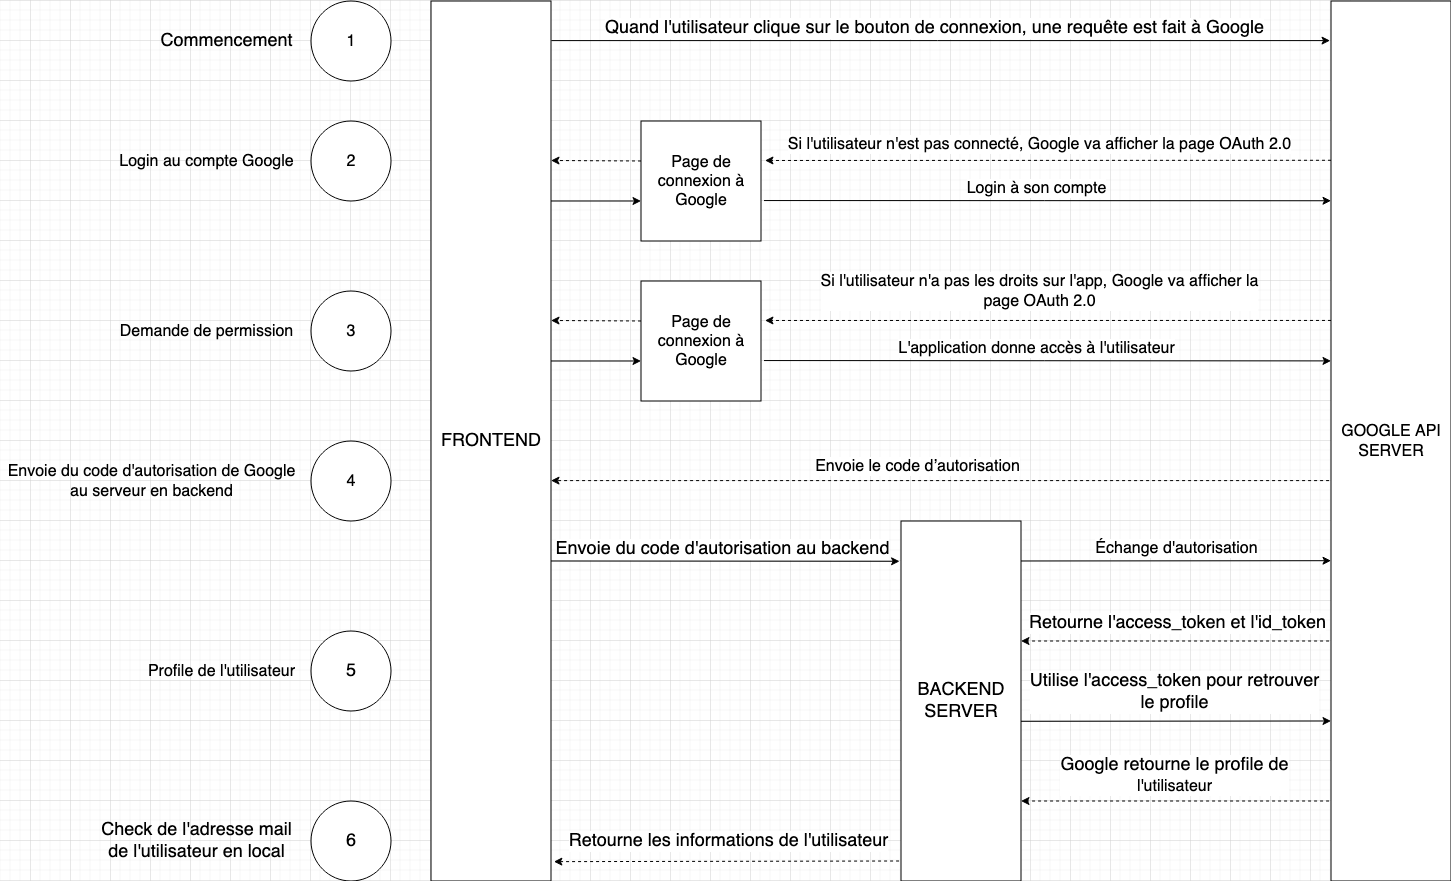

The diagram above was exported from draw.io. Its source (the exported page's mxGraphModel, read from the mxfile embedded in the PNG):
<mxGraphModel dx="2877.5" dy="2362.5" grid="1" gridSize="10" guides="1" tooltips="1" connect="1" arrows="1" fold="1" page="1" pageScale="1.5" pageWidth="1169" pageHeight="827" background="#ffffff" math="0" shadow="0">
  <root>
    <mxCell id="0" />
    <mxCell id="1" parent="0" />
    <mxCell id="k2DhT0790NglsBnPsrgK-56" value="&lt;font style=&quot;font-size: 18px&quot;&gt;FRONTEND&lt;/font&gt;" style="rounded=0;whiteSpace=wrap;html=1;" vertex="1" parent="1">
      <mxGeometry x="360" y="-1040" width="120" height="880" as="geometry" />
    </mxCell>
    <mxCell id="k2DhT0790NglsBnPsrgK-57" value="&lt;font size=&quot;3&quot;&gt;GOOGLE API SERVER&lt;br&gt;&lt;/font&gt;" style="rounded=0;whiteSpace=wrap;html=1;" vertex="1" parent="1">
      <mxGeometry x="1260" y="-1040" width="120" height="880" as="geometry" />
    </mxCell>
    <mxCell id="k2DhT0790NglsBnPsrgK-58" value="" style="endArrow=classic;html=1;exitX=1.003;exitY=0.045;exitDx=0;exitDy=0;exitPerimeter=0;entryX=-0.008;entryY=0.045;entryDx=0;entryDy=0;entryPerimeter=0;" edge="1" parent="1" source="k2DhT0790NglsBnPsrgK-56" target="k2DhT0790NglsBnPsrgK-57">
      <mxGeometry width="50" height="50" relative="1" as="geometry">
        <mxPoint x="810" y="-750" as="sourcePoint" />
        <mxPoint x="1197" y="-1003" as="targetPoint" />
      </mxGeometry>
    </mxCell>
    <mxCell id="k2DhT0790NglsBnPsrgK-59" value="&lt;font style=&quot;font-size: 18px&quot;&gt;Quand l'utilisateur clique sur le bouton de connexion, une requête est fait à Google&lt;br&gt;&lt;/font&gt;" style="edgeLabel;html=1;align=center;verticalAlign=middle;resizable=0;points=[];" vertex="1" connectable="0" parent="k2DhT0790NglsBnPsrgK-58">
      <mxGeometry x="-0.1622" y="1" relative="1" as="geometry">
        <mxPoint x="56.76" y="-11.600000000000001" as="offset" />
      </mxGeometry>
    </mxCell>
    <mxCell id="k2DhT0790NglsBnPsrgK-60" value="&lt;font size=&quot;3&quot;&gt;1&lt;/font&gt;" style="ellipse;whiteSpace=wrap;html=1;aspect=fixed;" vertex="1" parent="1">
      <mxGeometry x="240" y="-1040" width="80" height="80" as="geometry" />
    </mxCell>
    <mxCell id="k2DhT0790NglsBnPsrgK-61" value="&lt;font size=&quot;3&quot;&gt;2&lt;/font&gt;" style="ellipse;whiteSpace=wrap;html=1;aspect=fixed;" vertex="1" parent="1">
      <mxGeometry x="240" y="-920" width="80" height="80" as="geometry" />
    </mxCell>
    <mxCell id="k2DhT0790NglsBnPsrgK-64" value="" style="html=1;labelBackgroundColor=#ffffff;startArrow=none;startFill=0;startSize=6;endArrow=classic;endFill=1;endSize=6;jettySize=auto;orthogonalLoop=1;strokeWidth=1;dashed=1;fontSize=14;entryX=1.033;entryY=0.329;entryDx=0;entryDy=0;entryPerimeter=0;exitX=0;exitY=0.181;exitDx=0;exitDy=0;exitPerimeter=0;" edge="1" parent="1" source="k2DhT0790NglsBnPsrgK-57" target="k2DhT0790NglsBnPsrgK-65">
      <mxGeometry width="60" height="60" relative="1" as="geometry">
        <mxPoint x="1196" y="-880" as="sourcePoint" />
        <mxPoint x="760" y="-880" as="targetPoint" />
      </mxGeometry>
    </mxCell>
    <mxCell id="k2DhT0790NglsBnPsrgK-68" value="&lt;div&gt;&lt;font size=&quot;3&quot;&gt;Si l'utilisateur n'est pas connecté, Google va afficher la page OAuth 2.0&lt;/font&gt;&lt;/div&gt;" style="edgeLabel;html=1;align=center;verticalAlign=middle;resizable=0;points=[];" vertex="1" connectable="0" parent="k2DhT0790NglsBnPsrgK-64">
      <mxGeometry x="0.2477" y="2" relative="1" as="geometry">
        <mxPoint x="61" y="-18" as="offset" />
      </mxGeometry>
    </mxCell>
    <mxCell id="k2DhT0790NglsBnPsrgK-65" value="&lt;font size=&quot;3&quot;&gt;Page de connexion à Google&lt;br&gt;&lt;/font&gt;" style="rounded=0;whiteSpace=wrap;html=1;" vertex="1" parent="1">
      <mxGeometry x="570" y="-920" width="120" height="120" as="geometry" />
    </mxCell>
    <mxCell id="k2DhT0790NglsBnPsrgK-66" value="" style="endArrow=classic;html=1;entryX=0;entryY=0.227;entryDx=0;entryDy=0;entryPerimeter=0;exitX=1.025;exitY=0.663;exitDx=0;exitDy=0;exitPerimeter=0;" edge="1" parent="1" source="k2DhT0790NglsBnPsrgK-65" target="k2DhT0790NglsBnPsrgK-57">
      <mxGeometry width="50" height="50" relative="1" as="geometry">
        <mxPoint x="770" y="-840" as="sourcePoint" />
        <mxPoint x="1200" y="-840.0000000000001" as="targetPoint" />
      </mxGeometry>
    </mxCell>
    <mxCell id="k2DhT0790NglsBnPsrgK-67" value="&lt;div&gt;&lt;font size=&quot;3&quot;&gt;Login à son compte&lt;/font&gt;&lt;/div&gt;" style="edgeLabel;html=1;align=center;verticalAlign=middle;resizable=0;points=[];" vertex="1" connectable="0" parent="k2DhT0790NglsBnPsrgK-66">
      <mxGeometry x="-0.1622" y="1" relative="1" as="geometry">
        <mxPoint x="34" y="-11.600000000000001" as="offset" />
      </mxGeometry>
    </mxCell>
    <mxCell id="k2DhT0790NglsBnPsrgK-69" value="" style="html=1;labelBackgroundColor=#ffffff;startArrow=none;startFill=0;startSize=6;endArrow=classic;endFill=1;endSize=6;jettySize=auto;orthogonalLoop=1;strokeWidth=1;dashed=1;fontSize=14;entryX=1.033;entryY=0.329;entryDx=0;entryDy=0;entryPerimeter=0;" edge="1" parent="1">
      <mxGeometry width="60" height="60" relative="1" as="geometry">
        <mxPoint x="570" y="-880" as="sourcePoint" />
        <mxPoint x="480" y="-880.5" as="targetPoint" />
      </mxGeometry>
    </mxCell>
    <mxCell id="k2DhT0790NglsBnPsrgK-70" value="&lt;div&gt;&lt;br&gt;&lt;/div&gt;" style="edgeLabel;html=1;align=center;verticalAlign=middle;resizable=0;points=[];" vertex="1" connectable="0" parent="k2DhT0790NglsBnPsrgK-69">
      <mxGeometry x="0.2477" y="2" relative="1" as="geometry">
        <mxPoint x="61" y="-18" as="offset" />
      </mxGeometry>
    </mxCell>
    <mxCell id="k2DhT0790NglsBnPsrgK-71" value="" style="endArrow=classic;html=1;exitX=1.025;exitY=0.663;exitDx=0;exitDy=0;exitPerimeter=0;" edge="1" parent="1">
      <mxGeometry width="50" height="50" relative="1" as="geometry">
        <mxPoint x="480" y="-840" as="sourcePoint" />
        <mxPoint x="570" y="-840" as="targetPoint" />
      </mxGeometry>
    </mxCell>
    <mxCell id="k2DhT0790NglsBnPsrgK-73" value="&lt;font size=&quot;3&quot;&gt;3&lt;/font&gt;" style="ellipse;whiteSpace=wrap;html=1;aspect=fixed;" vertex="1" parent="1">
      <mxGeometry x="240" y="-750" width="80" height="80" as="geometry" />
    </mxCell>
    <mxCell id="k2DhT0790NglsBnPsrgK-74" value="" style="html=1;labelBackgroundColor=#ffffff;startArrow=none;startFill=0;startSize=6;endArrow=classic;endFill=1;endSize=6;jettySize=auto;orthogonalLoop=1;strokeWidth=1;dashed=1;fontSize=14;entryX=1.033;entryY=0.329;entryDx=0;entryDy=0;entryPerimeter=0;exitX=0;exitY=0.363;exitDx=0;exitDy=0;exitPerimeter=0;" edge="1" parent="1" target="k2DhT0790NglsBnPsrgK-76" source="k2DhT0790NglsBnPsrgK-57">
      <mxGeometry width="60" height="60" relative="1" as="geometry">
        <mxPoint x="1196" y="-720" as="sourcePoint" />
        <mxPoint x="760" y="-720" as="targetPoint" />
      </mxGeometry>
    </mxCell>
    <mxCell id="k2DhT0790NglsBnPsrgK-75" value="&lt;div&gt;&lt;font size=&quot;3&quot;&gt;Si l'utilisateur n'a pas les droits sur l'app, Google va afficher la&lt;/font&gt;&lt;/div&gt;&lt;div&gt;&lt;font size=&quot;3&quot;&gt; page OAuth 2.0&lt;/font&gt;&lt;/div&gt;" style="edgeLabel;html=1;align=center;verticalAlign=middle;resizable=0;points=[];" vertex="1" connectable="0" parent="k2DhT0790NglsBnPsrgK-74">
      <mxGeometry x="0.2477" y="2" relative="1" as="geometry">
        <mxPoint x="61" y="-31.68" as="offset" />
      </mxGeometry>
    </mxCell>
    <mxCell id="k2DhT0790NglsBnPsrgK-76" value="&lt;font size=&quot;3&quot;&gt;Page de connexion à Google&lt;br&gt;&lt;/font&gt;" style="rounded=0;whiteSpace=wrap;html=1;" vertex="1" parent="1">
      <mxGeometry x="570" y="-760" width="120" height="120" as="geometry" />
    </mxCell>
    <mxCell id="k2DhT0790NglsBnPsrgK-77" value="" style="endArrow=classic;html=1;entryX=0;entryY=0.409;entryDx=0;entryDy=0;entryPerimeter=0;exitX=1.025;exitY=0.663;exitDx=0;exitDy=0;exitPerimeter=0;" edge="1" parent="1" source="k2DhT0790NglsBnPsrgK-76" target="k2DhT0790NglsBnPsrgK-57">
      <mxGeometry width="50" height="50" relative="1" as="geometry">
        <mxPoint x="770" y="-680" as="sourcePoint" />
        <mxPoint x="1200" y="-680" as="targetPoint" />
      </mxGeometry>
    </mxCell>
    <mxCell id="k2DhT0790NglsBnPsrgK-78" value="&lt;div&gt;&lt;font size=&quot;3&quot;&gt;L'application donne accès à l'utilisateur&lt;/font&gt;&lt;/div&gt;" style="edgeLabel;html=1;align=center;verticalAlign=middle;resizable=0;points=[];" vertex="1" connectable="0" parent="k2DhT0790NglsBnPsrgK-77">
      <mxGeometry x="-0.1622" y="1" relative="1" as="geometry">
        <mxPoint x="34" y="-11.600000000000001" as="offset" />
      </mxGeometry>
    </mxCell>
    <mxCell id="k2DhT0790NglsBnPsrgK-79" value="" style="html=1;labelBackgroundColor=#ffffff;startArrow=none;startFill=0;startSize=6;endArrow=classic;endFill=1;endSize=6;jettySize=auto;orthogonalLoop=1;strokeWidth=1;dashed=1;fontSize=14;entryX=1.033;entryY=0.329;entryDx=0;entryDy=0;entryPerimeter=0;" edge="1" parent="1">
      <mxGeometry width="60" height="60" relative="1" as="geometry">
        <mxPoint x="570" y="-720" as="sourcePoint" />
        <mxPoint x="480" y="-720.5" as="targetPoint" />
      </mxGeometry>
    </mxCell>
    <mxCell id="k2DhT0790NglsBnPsrgK-80" value="&lt;div&gt;&lt;br&gt;&lt;/div&gt;" style="edgeLabel;html=1;align=center;verticalAlign=middle;resizable=0;points=[];" vertex="1" connectable="0" parent="k2DhT0790NglsBnPsrgK-79">
      <mxGeometry x="0.2477" y="2" relative="1" as="geometry">
        <mxPoint x="61" y="-18" as="offset" />
      </mxGeometry>
    </mxCell>
    <mxCell id="k2DhT0790NglsBnPsrgK-81" value="" style="endArrow=classic;html=1;exitX=1.025;exitY=0.663;exitDx=0;exitDy=0;exitPerimeter=0;" edge="1" parent="1">
      <mxGeometry width="50" height="50" relative="1" as="geometry">
        <mxPoint x="480" y="-680" as="sourcePoint" />
        <mxPoint x="570" y="-680" as="targetPoint" />
      </mxGeometry>
    </mxCell>
    <mxCell id="k2DhT0790NglsBnPsrgK-83" value="" style="html=1;labelBackgroundColor=#ffffff;startArrow=none;startFill=0;startSize=6;endArrow=classic;endFill=1;endSize=6;jettySize=auto;orthogonalLoop=1;strokeWidth=1;dashed=1;fontSize=14;entryX=1;entryY=0.545;entryDx=0;entryDy=0;entryPerimeter=0;exitX=-0.016;exitY=0.545;exitDx=0;exitDy=0;exitPerimeter=0;" edge="1" parent="1" source="k2DhT0790NglsBnPsrgK-57" target="k2DhT0790NglsBnPsrgK-56">
      <mxGeometry width="60" height="60" relative="1" as="geometry">
        <mxPoint x="1200" y="-559.5" as="sourcePoint" />
        <mxPoint x="1110" y="-560" as="targetPoint" />
      </mxGeometry>
    </mxCell>
    <mxCell id="k2DhT0790NglsBnPsrgK-84" value="&lt;div&gt;&lt;br&gt;&lt;/div&gt;" style="edgeLabel;html=1;align=center;verticalAlign=middle;resizable=0;points=[];" vertex="1" connectable="0" parent="k2DhT0790NglsBnPsrgK-83">
      <mxGeometry x="0.2477" y="2" relative="1" as="geometry">
        <mxPoint x="61" y="-18" as="offset" />
      </mxGeometry>
    </mxCell>
    <mxCell id="k2DhT0790NglsBnPsrgK-85" value="&lt;div&gt;&lt;font size=&quot;3&quot;&gt;Envoie le code d’autorisation&lt;br&gt; &lt;/font&gt;&lt;/div&gt;" style="edgeLabel;html=1;align=center;verticalAlign=middle;resizable=0;points=[];" vertex="1" connectable="0" parent="k2DhT0790NglsBnPsrgK-83">
      <mxGeometry x="0.0558" y="3" relative="1" as="geometry">
        <mxPoint x="-1" y="-17.98" as="offset" />
      </mxGeometry>
    </mxCell>
    <mxCell id="k2DhT0790NglsBnPsrgK-86" value="&lt;font size=&quot;3&quot;&gt;4&lt;/font&gt;" style="ellipse;whiteSpace=wrap;html=1;aspect=fixed;" vertex="1" parent="1">
      <mxGeometry x="240" y="-600" width="80" height="80" as="geometry" />
    </mxCell>
    <mxCell id="k2DhT0790NglsBnPsrgK-87" value="&lt;font style=&quot;font-size: 18px&quot;&gt;5&lt;/font&gt;" style="ellipse;whiteSpace=wrap;html=1;aspect=fixed;" vertex="1" parent="1">
      <mxGeometry x="240" y="-410" width="80" height="80" as="geometry" />
    </mxCell>
    <mxCell id="k2DhT0790NglsBnPsrgK-88" value="&lt;font style=&quot;font-size: 18px&quot;&gt;6&lt;/font&gt;" style="ellipse;whiteSpace=wrap;html=1;aspect=fixed;" vertex="1" parent="1">
      <mxGeometry x="240" y="-240" width="80" height="80" as="geometry" />
    </mxCell>
    <mxCell id="k2DhT0790NglsBnPsrgK-89" value="&lt;font style=&quot;font-size: 18px&quot;&gt;BACKEND SERVER&lt;/font&gt;" style="rounded=0;whiteSpace=wrap;html=1;" vertex="1" parent="1">
      <mxGeometry x="830" y="-520" width="120" height="360" as="geometry" />
    </mxCell>
    <mxCell id="k2DhT0790NglsBnPsrgK-90" value="" style="endArrow=classic;html=1;entryX=-0.012;entryY=0.112;entryDx=0;entryDy=0;entryPerimeter=0;exitX=1.025;exitY=0.663;exitDx=0;exitDy=0;exitPerimeter=0;" edge="1" parent="1" target="k2DhT0790NglsBnPsrgK-89">
      <mxGeometry width="50" height="50" relative="1" as="geometry">
        <mxPoint x="479.99999999999955" y="-480.00000000000006" as="sourcePoint" />
        <mxPoint x="987" y="-479.56" as="targetPoint" />
      </mxGeometry>
    </mxCell>
    <mxCell id="k2DhT0790NglsBnPsrgK-91" value="&lt;font style=&quot;font-size: 18px&quot;&gt;Envoie du code d'autorisation au backend&lt;br&gt;&lt;/font&gt;" style="edgeLabel;html=1;align=center;verticalAlign=middle;resizable=0;points=[];" vertex="1" connectable="0" parent="k2DhT0790NglsBnPsrgK-90">
      <mxGeometry x="-0.1622" y="1" relative="1" as="geometry">
        <mxPoint x="25.17" y="-11.600000000000001" as="offset" />
      </mxGeometry>
    </mxCell>
    <mxCell id="k2DhT0790NglsBnPsrgK-92" value="" style="endArrow=classic;html=1;exitX=1.025;exitY=0.663;exitDx=0;exitDy=0;exitPerimeter=0;entryX=0;entryY=0.636;entryDx=0;entryDy=0;entryPerimeter=0;" edge="1" parent="1" target="k2DhT0790NglsBnPsrgK-57">
      <mxGeometry width="50" height="50" relative="1" as="geometry">
        <mxPoint x="949.9999999999995" y="-480" as="sourcePoint" />
        <mxPoint x="1200" y="-480" as="targetPoint" />
      </mxGeometry>
    </mxCell>
    <mxCell id="k2DhT0790NglsBnPsrgK-93" value="&lt;font size=&quot;3&quot;&gt;Échange d'autorisation&lt;br&gt;&lt;/font&gt;" style="edgeLabel;html=1;align=center;verticalAlign=middle;resizable=0;points=[];" vertex="1" connectable="0" parent="k2DhT0790NglsBnPsrgK-92">
      <mxGeometry x="-0.1622" y="1" relative="1" as="geometry">
        <mxPoint x="25.17" y="-11.600000000000001" as="offset" />
      </mxGeometry>
    </mxCell>
    <mxCell id="k2DhT0790NglsBnPsrgK-96" value="" style="html=1;labelBackgroundColor=#ffffff;startArrow=none;startFill=0;startSize=6;endArrow=classic;endFill=1;endSize=6;jettySize=auto;orthogonalLoop=1;strokeWidth=1;dashed=1;fontSize=14;exitX=-0.016;exitY=0.545;exitDx=0;exitDy=0;exitPerimeter=0;" edge="1" parent="1">
      <mxGeometry width="60" height="60" relative="1" as="geometry">
        <mxPoint x="1258.08" y="-400.0000000000001" as="sourcePoint" />
        <mxPoint x="950" y="-400" as="targetPoint" />
      </mxGeometry>
    </mxCell>
    <mxCell id="k2DhT0790NglsBnPsrgK-97" value="&lt;div&gt;&lt;br&gt;&lt;/div&gt;" style="edgeLabel;html=1;align=center;verticalAlign=middle;resizable=0;points=[];" vertex="1" connectable="0" parent="k2DhT0790NglsBnPsrgK-96">
      <mxGeometry x="0.2477" y="2" relative="1" as="geometry">
        <mxPoint x="61" y="-18" as="offset" />
      </mxGeometry>
    </mxCell>
    <mxCell id="k2DhT0790NglsBnPsrgK-98" value="&lt;div&gt;&lt;font style=&quot;font-size: 18px&quot;&gt;Retourne l'access_token et l'id_token&lt;/font&gt;&lt;/div&gt;" style="edgeLabel;html=1;align=center;verticalAlign=middle;resizable=0;points=[];" vertex="1" connectable="0" parent="k2DhT0790NglsBnPsrgK-96">
      <mxGeometry x="0.0558" y="3" relative="1" as="geometry">
        <mxPoint x="10.68" y="-21" as="offset" />
      </mxGeometry>
    </mxCell>
    <mxCell id="k2DhT0790NglsBnPsrgK-99" value="" style="endArrow=classic;html=1;exitX=1.025;exitY=0.663;exitDx=0;exitDy=0;exitPerimeter=0;entryX=0;entryY=0.636;entryDx=0;entryDy=0;entryPerimeter=0;" edge="1" parent="1">
      <mxGeometry width="50" height="50" relative="1" as="geometry">
        <mxPoint x="949.9999999999993" y="-319.68" as="sourcePoint" />
        <mxPoint x="1260" y="-320.00000000000017" as="targetPoint" />
      </mxGeometry>
    </mxCell>
    <mxCell id="k2DhT0790NglsBnPsrgK-100" value="&lt;div&gt;&lt;font style=&quot;font-size: 18px&quot;&gt;Utilise l'access_token pour retrouver &lt;br&gt;&lt;/font&gt;&lt;/div&gt;&lt;div&gt;&lt;font style=&quot;font-size: 18px&quot;&gt;le profile&lt;/font&gt;&lt;/div&gt;" style="edgeLabel;html=1;align=center;verticalAlign=middle;resizable=0;points=[];" vertex="1" connectable="0" parent="k2DhT0790NglsBnPsrgK-99">
      <mxGeometry x="-0.1622" y="1" relative="1" as="geometry">
        <mxPoint x="23.35" y="-28.19" as="offset" />
      </mxGeometry>
    </mxCell>
    <mxCell id="k2DhT0790NglsBnPsrgK-101" value="" style="html=1;labelBackgroundColor=#ffffff;startArrow=none;startFill=0;startSize=6;endArrow=classic;endFill=1;endSize=6;jettySize=auto;orthogonalLoop=1;strokeWidth=1;dashed=1;fontSize=14;exitX=-0.016;exitY=0.545;exitDx=0;exitDy=0;exitPerimeter=0;" edge="1" parent="1">
      <mxGeometry width="60" height="60" relative="1" as="geometry">
        <mxPoint x="1258.08" y="-240" as="sourcePoint" />
        <mxPoint x="950" y="-240" as="targetPoint" />
      </mxGeometry>
    </mxCell>
    <mxCell id="k2DhT0790NglsBnPsrgK-102" value="&lt;div&gt;&lt;br&gt;&lt;/div&gt;" style="edgeLabel;html=1;align=center;verticalAlign=middle;resizable=0;points=[];" vertex="1" connectable="0" parent="k2DhT0790NglsBnPsrgK-101">
      <mxGeometry x="0.2477" y="2" relative="1" as="geometry">
        <mxPoint x="61" y="-18" as="offset" />
      </mxGeometry>
    </mxCell>
    <mxCell id="k2DhT0790NglsBnPsrgK-103" value="&lt;div&gt;&lt;font style=&quot;font-size: 18px&quot;&gt;Google retourne le profile de &lt;br&gt;&lt;/font&gt;&lt;/div&gt;&lt;div&gt;&lt;font size=&quot;3&quot;&gt;l'utilisateur&lt;/font&gt;&lt;/div&gt;" style="edgeLabel;html=1;align=center;verticalAlign=middle;resizable=0;points=[];" vertex="1" connectable="0" parent="k2DhT0790NglsBnPsrgK-101">
      <mxGeometry x="0.0558" y="3" relative="1" as="geometry">
        <mxPoint x="7.68" y="-29" as="offset" />
      </mxGeometry>
    </mxCell>
    <mxCell id="k2DhT0790NglsBnPsrgK-104" value="" style="html=1;labelBackgroundColor=#ffffff;startArrow=none;startFill=0;startSize=6;endArrow=classic;endFill=1;endSize=6;jettySize=auto;orthogonalLoop=1;strokeWidth=1;dashed=1;fontSize=14;exitX=-0.016;exitY=0.545;exitDx=0;exitDy=0;exitPerimeter=0;entryX=1.024;entryY=0.978;entryDx=0;entryDy=0;entryPerimeter=0;" edge="1" parent="1" target="k2DhT0790NglsBnPsrgK-56">
      <mxGeometry width="60" height="60" relative="1" as="geometry">
        <mxPoint x="828.0799999999999" y="-179.99999999999977" as="sourcePoint" />
        <mxPoint x="520" y="-179.99999999999977" as="targetPoint" />
      </mxGeometry>
    </mxCell>
    <mxCell id="k2DhT0790NglsBnPsrgK-105" value="&lt;div&gt;&lt;br&gt;&lt;/div&gt;" style="edgeLabel;html=1;align=center;verticalAlign=middle;resizable=0;points=[];" vertex="1" connectable="0" parent="k2DhT0790NglsBnPsrgK-104">
      <mxGeometry x="0.2477" y="2" relative="1" as="geometry">
        <mxPoint x="61" y="-18" as="offset" />
      </mxGeometry>
    </mxCell>
    <mxCell id="k2DhT0790NglsBnPsrgK-106" value="&lt;font style=&quot;font-size: 18px&quot;&gt;Retourne les informations de l'utilisateur&lt;br&gt;&lt;/font&gt;" style="edgeLabel;html=1;align=center;verticalAlign=middle;resizable=0;points=[];" vertex="1" connectable="0" parent="k2DhT0790NglsBnPsrgK-104">
      <mxGeometry x="0.0558" y="3" relative="1" as="geometry">
        <mxPoint x="10.98" y="-23.34" as="offset" />
      </mxGeometry>
    </mxCell>
    <mxCell id="k2DhT0790NglsBnPsrgK-107" value="&lt;font style=&quot;font-size: 18px&quot;&gt;Commencement&lt;br&gt;&lt;/font&gt;" style="text;html=1;align=center;verticalAlign=middle;resizable=0;points=[];autosize=1;" vertex="1" parent="1">
      <mxGeometry x="80" y="-1010" width="150" height="20" as="geometry" />
    </mxCell>
    <mxCell id="k2DhT0790NglsBnPsrgK-108" value="&lt;font size=&quot;3&quot;&gt;Login au compte Google&lt;br&gt;&lt;/font&gt;" style="text;html=1;align=center;verticalAlign=middle;resizable=0;points=[];autosize=1;" vertex="1" parent="1">
      <mxGeometry x="40" y="-890" width="190" height="20" as="geometry" />
    </mxCell>
    <mxCell id="k2DhT0790NglsBnPsrgK-109" value="&lt;font size=&quot;3&quot;&gt;Demande de permission&lt;br&gt;&lt;/font&gt;" style="text;html=1;align=center;verticalAlign=middle;resizable=0;points=[];autosize=1;" vertex="1" parent="1">
      <mxGeometry x="40" y="-720" width="190" height="20" as="geometry" />
    </mxCell>
    <mxCell id="k2DhT0790NglsBnPsrgK-110" value="&lt;div&gt;&lt;font size=&quot;3&quot;&gt;Envoie du code d'autorisation de Google&lt;/font&gt;&lt;/div&gt;&lt;div&gt;&lt;font size=&quot;3&quot;&gt;au serveur en backend&lt;/font&gt;&lt;/div&gt;" style="text;html=1;align=center;verticalAlign=middle;resizable=0;points=[];autosize=1;" vertex="1" parent="1">
      <mxGeometry x="-70" y="-580" width="300" height="40" as="geometry" />
    </mxCell>
    <mxCell id="k2DhT0790NglsBnPsrgK-111" value="&lt;font size=&quot;3&quot;&gt;Profile de l'utilisateur&lt;br&gt;&lt;/font&gt;" style="text;html=1;align=center;verticalAlign=middle;resizable=0;points=[];autosize=1;" vertex="1" parent="1">
      <mxGeometry x="70" y="-380" width="160" height="20" as="geometry" />
    </mxCell>
    <mxCell id="k2DhT0790NglsBnPsrgK-112" value="&lt;div&gt;&lt;font style=&quot;font-size: 18px&quot;&gt;Check de l'adresse mail &lt;br&gt;&lt;/font&gt;&lt;/div&gt;&lt;div&gt;&lt;font style=&quot;font-size: 18px&quot;&gt;de l'utilisateur en local&lt;/font&gt;&lt;/div&gt;" style="text;html=1;align=center;verticalAlign=middle;resizable=0;points=[];autosize=1;" vertex="1" parent="1">
      <mxGeometry x="20" y="-220" width="210" height="40" as="geometry" />
    </mxCell>
  </root>
</mxGraphModel>